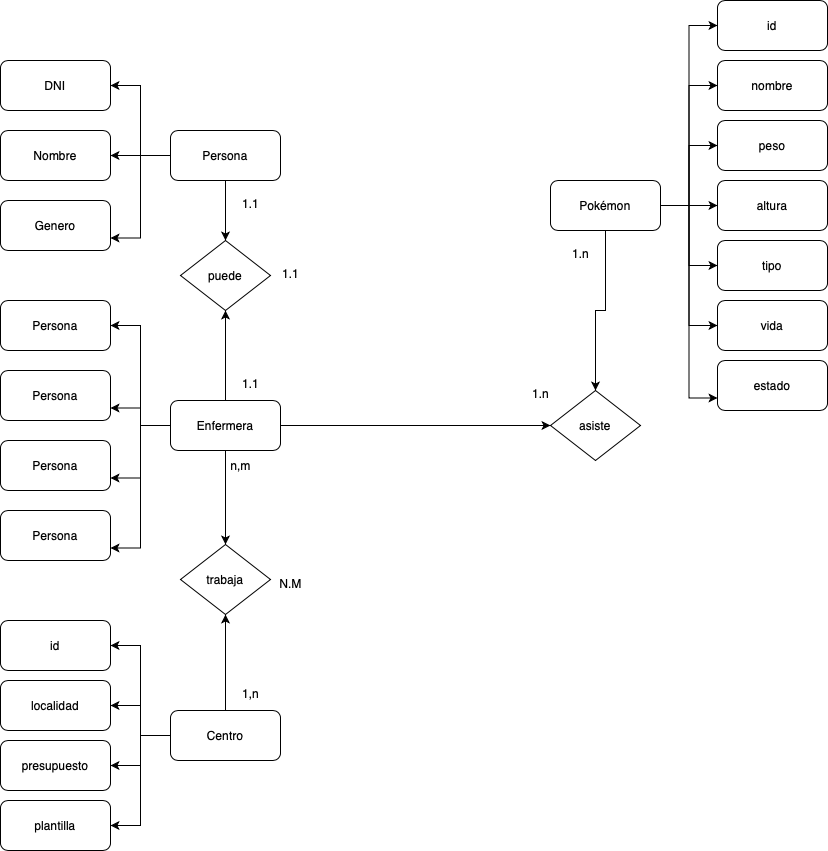

The diagram above was exported from draw.io. Its source (the exported page's mxGraphModel, read from the mxfile embedded in the PNG):
<mxGraphModel dx="938" dy="1729" grid="1" gridSize="10" guides="1" tooltips="1" connect="1" arrows="1" fold="1" page="1" pageScale="1" pageWidth="827" pageHeight="1169" math="0" shadow="0">
  <root>
    <mxCell id="H4RY4HzEfaf7lGdvCa9b-0" />
    <mxCell id="H4RY4HzEfaf7lGdvCa9b-1" parent="H4RY4HzEfaf7lGdvCa9b-0" />
    <mxCell id="H4RY4HzEfaf7lGdvCa9b-2" value="DNI" style="rounded=1;whiteSpace=wrap;html=1;" parent="H4RY4HzEfaf7lGdvCa9b-1" vertex="1">
      <mxGeometry y="40" width="110" height="50" as="geometry" />
    </mxCell>
    <mxCell id="H4RY4HzEfaf7lGdvCa9b-3" value="Nombre" style="rounded=1;whiteSpace=wrap;html=1;" parent="H4RY4HzEfaf7lGdvCa9b-1" vertex="1">
      <mxGeometry y="110" width="110" height="50" as="geometry" />
    </mxCell>
    <mxCell id="H4RY4HzEfaf7lGdvCa9b-4" value="Genero" style="rounded=1;whiteSpace=wrap;html=1;" parent="H4RY4HzEfaf7lGdvCa9b-1" vertex="1">
      <mxGeometry y="180" width="110" height="50" as="geometry" />
    </mxCell>
    <mxCell id="H4RY4HzEfaf7lGdvCa9b-5" style="edgeStyle=orthogonalEdgeStyle;rounded=0;orthogonalLoop=1;jettySize=auto;html=1;entryX=1;entryY=0.5;entryDx=0;entryDy=0;" parent="H4RY4HzEfaf7lGdvCa9b-1" source="H4RY4HzEfaf7lGdvCa9b-9" target="H4RY4HzEfaf7lGdvCa9b-2" edge="1">
      <mxGeometry relative="1" as="geometry" />
    </mxCell>
    <mxCell id="H4RY4HzEfaf7lGdvCa9b-6" style="edgeStyle=orthogonalEdgeStyle;rounded=0;orthogonalLoop=1;jettySize=auto;html=1;entryX=1;entryY=0.5;entryDx=0;entryDy=0;" parent="H4RY4HzEfaf7lGdvCa9b-1" source="H4RY4HzEfaf7lGdvCa9b-9" target="H4RY4HzEfaf7lGdvCa9b-3" edge="1">
      <mxGeometry relative="1" as="geometry" />
    </mxCell>
    <mxCell id="H4RY4HzEfaf7lGdvCa9b-7" style="edgeStyle=orthogonalEdgeStyle;rounded=0;orthogonalLoop=1;jettySize=auto;html=1;entryX=1;entryY=0.75;entryDx=0;entryDy=0;" parent="H4RY4HzEfaf7lGdvCa9b-1" source="H4RY4HzEfaf7lGdvCa9b-9" target="H4RY4HzEfaf7lGdvCa9b-4" edge="1">
      <mxGeometry relative="1" as="geometry" />
    </mxCell>
    <mxCell id="H4RY4HzEfaf7lGdvCa9b-8" style="edgeStyle=orthogonalEdgeStyle;rounded=0;orthogonalLoop=1;jettySize=auto;html=1;entryX=0.5;entryY=0;entryDx=0;entryDy=0;" parent="H4RY4HzEfaf7lGdvCa9b-1" source="H4RY4HzEfaf7lGdvCa9b-9" target="H4RY4HzEfaf7lGdvCa9b-56" edge="1">
      <mxGeometry relative="1" as="geometry" />
    </mxCell>
    <mxCell id="H4RY4HzEfaf7lGdvCa9b-9" value="Persona" style="rounded=1;whiteSpace=wrap;html=1;" parent="H4RY4HzEfaf7lGdvCa9b-1" vertex="1">
      <mxGeometry x="170" y="110" width="110" height="50" as="geometry" />
    </mxCell>
    <mxCell id="H4RY4HzEfaf7lGdvCa9b-10" style="edgeStyle=orthogonalEdgeStyle;rounded=0;orthogonalLoop=1;jettySize=auto;html=1;entryX=1;entryY=0.5;entryDx=0;entryDy=0;" parent="H4RY4HzEfaf7lGdvCa9b-1" source="H4RY4HzEfaf7lGdvCa9b-16" target="H4RY4HzEfaf7lGdvCa9b-17" edge="1">
      <mxGeometry relative="1" as="geometry" />
    </mxCell>
    <mxCell id="H4RY4HzEfaf7lGdvCa9b-11" style="edgeStyle=orthogonalEdgeStyle;rounded=0;orthogonalLoop=1;jettySize=auto;html=1;entryX=1;entryY=0.75;entryDx=0;entryDy=0;" parent="H4RY4HzEfaf7lGdvCa9b-1" source="H4RY4HzEfaf7lGdvCa9b-16" target="H4RY4HzEfaf7lGdvCa9b-18" edge="1">
      <mxGeometry relative="1" as="geometry" />
    </mxCell>
    <mxCell id="H4RY4HzEfaf7lGdvCa9b-12" style="edgeStyle=orthogonalEdgeStyle;rounded=0;orthogonalLoop=1;jettySize=auto;html=1;entryX=1;entryY=0.75;entryDx=0;entryDy=0;" parent="H4RY4HzEfaf7lGdvCa9b-1" source="H4RY4HzEfaf7lGdvCa9b-16" target="H4RY4HzEfaf7lGdvCa9b-19" edge="1">
      <mxGeometry relative="1" as="geometry" />
    </mxCell>
    <mxCell id="H4RY4HzEfaf7lGdvCa9b-13" style="edgeStyle=orthogonalEdgeStyle;rounded=0;orthogonalLoop=1;jettySize=auto;html=1;entryX=1;entryY=0.75;entryDx=0;entryDy=0;" parent="H4RY4HzEfaf7lGdvCa9b-1" source="H4RY4HzEfaf7lGdvCa9b-16" target="H4RY4HzEfaf7lGdvCa9b-20" edge="1">
      <mxGeometry relative="1" as="geometry" />
    </mxCell>
    <mxCell id="H4RY4HzEfaf7lGdvCa9b-14" style="edgeStyle=orthogonalEdgeStyle;rounded=0;orthogonalLoop=1;jettySize=auto;html=1;entryX=0.5;entryY=1;entryDx=0;entryDy=0;" parent="H4RY4HzEfaf7lGdvCa9b-1" source="H4RY4HzEfaf7lGdvCa9b-16" target="H4RY4HzEfaf7lGdvCa9b-56" edge="1">
      <mxGeometry relative="1" as="geometry" />
    </mxCell>
    <mxCell id="H4RY4HzEfaf7lGdvCa9b-15" style="edgeStyle=orthogonalEdgeStyle;rounded=0;orthogonalLoop=1;jettySize=auto;html=1;entryX=0.5;entryY=0;entryDx=0;entryDy=0;" parent="H4RY4HzEfaf7lGdvCa9b-1" source="H4RY4HzEfaf7lGdvCa9b-16" target="H4RY4HzEfaf7lGdvCa9b-60" edge="1">
      <mxGeometry relative="1" as="geometry" />
    </mxCell>
    <mxCell id="H4RY4HzEfaf7lGdvCa9b-16" value="Enfermera" style="rounded=1;whiteSpace=wrap;html=1;" parent="H4RY4HzEfaf7lGdvCa9b-1" vertex="1">
      <mxGeometry x="170" y="380" width="110" height="50" as="geometry" />
    </mxCell>
    <mxCell id="H4RY4HzEfaf7lGdvCa9b-17" value="Persona" style="rounded=1;whiteSpace=wrap;html=1;" parent="H4RY4HzEfaf7lGdvCa9b-1" vertex="1">
      <mxGeometry y="280" width="110" height="50" as="geometry" />
    </mxCell>
    <mxCell id="H4RY4HzEfaf7lGdvCa9b-18" value="Persona" style="rounded=1;whiteSpace=wrap;html=1;" parent="H4RY4HzEfaf7lGdvCa9b-1" vertex="1">
      <mxGeometry y="350" width="110" height="50" as="geometry" />
    </mxCell>
    <mxCell id="H4RY4HzEfaf7lGdvCa9b-19" value="Persona" style="rounded=1;whiteSpace=wrap;html=1;" parent="H4RY4HzEfaf7lGdvCa9b-1" vertex="1">
      <mxGeometry y="420" width="110" height="50" as="geometry" />
    </mxCell>
    <mxCell id="H4RY4HzEfaf7lGdvCa9b-20" value="Persona" style="rounded=1;whiteSpace=wrap;html=1;" parent="H4RY4HzEfaf7lGdvCa9b-1" vertex="1">
      <mxGeometry y="490" width="110" height="50" as="geometry" />
    </mxCell>
    <mxCell id="H4RY4HzEfaf7lGdvCa9b-21" style="edgeStyle=orthogonalEdgeStyle;rounded=0;orthogonalLoop=1;jettySize=auto;html=1;entryX=0;entryY=0.5;entryDx=0;entryDy=0;" parent="H4RY4HzEfaf7lGdvCa9b-1" source="H4RY4HzEfaf7lGdvCa9b-29" target="H4RY4HzEfaf7lGdvCa9b-36" edge="1">
      <mxGeometry relative="1" as="geometry" />
    </mxCell>
    <mxCell id="H4RY4HzEfaf7lGdvCa9b-22" style="edgeStyle=orthogonalEdgeStyle;rounded=0;orthogonalLoop=1;jettySize=auto;html=1;entryX=0;entryY=0.5;entryDx=0;entryDy=0;" parent="H4RY4HzEfaf7lGdvCa9b-1" source="H4RY4HzEfaf7lGdvCa9b-29" target="H4RY4HzEfaf7lGdvCa9b-30" edge="1">
      <mxGeometry relative="1" as="geometry" />
    </mxCell>
    <mxCell id="H4RY4HzEfaf7lGdvCa9b-23" style="edgeStyle=orthogonalEdgeStyle;rounded=0;orthogonalLoop=1;jettySize=auto;html=1;entryX=0;entryY=0.5;entryDx=0;entryDy=0;" parent="H4RY4HzEfaf7lGdvCa9b-1" source="H4RY4HzEfaf7lGdvCa9b-29" target="H4RY4HzEfaf7lGdvCa9b-31" edge="1">
      <mxGeometry relative="1" as="geometry" />
    </mxCell>
    <mxCell id="H4RY4HzEfaf7lGdvCa9b-24" style="edgeStyle=orthogonalEdgeStyle;rounded=0;orthogonalLoop=1;jettySize=auto;html=1;entryX=0;entryY=0.5;entryDx=0;entryDy=0;" parent="H4RY4HzEfaf7lGdvCa9b-1" source="H4RY4HzEfaf7lGdvCa9b-29" target="H4RY4HzEfaf7lGdvCa9b-32" edge="1">
      <mxGeometry relative="1" as="geometry" />
    </mxCell>
    <mxCell id="H4RY4HzEfaf7lGdvCa9b-25" style="edgeStyle=orthogonalEdgeStyle;rounded=0;orthogonalLoop=1;jettySize=auto;html=1;entryX=0;entryY=0.5;entryDx=0;entryDy=0;" parent="H4RY4HzEfaf7lGdvCa9b-1" source="H4RY4HzEfaf7lGdvCa9b-29" target="H4RY4HzEfaf7lGdvCa9b-33" edge="1">
      <mxGeometry relative="1" as="geometry" />
    </mxCell>
    <mxCell id="H4RY4HzEfaf7lGdvCa9b-26" style="edgeStyle=orthogonalEdgeStyle;rounded=0;orthogonalLoop=1;jettySize=auto;html=1;entryX=0;entryY=0.5;entryDx=0;entryDy=0;" parent="H4RY4HzEfaf7lGdvCa9b-1" source="H4RY4HzEfaf7lGdvCa9b-29" target="H4RY4HzEfaf7lGdvCa9b-34" edge="1">
      <mxGeometry relative="1" as="geometry" />
    </mxCell>
    <mxCell id="H4RY4HzEfaf7lGdvCa9b-27" style="edgeStyle=orthogonalEdgeStyle;rounded=0;orthogonalLoop=1;jettySize=auto;html=1;entryX=0;entryY=0.75;entryDx=0;entryDy=0;" parent="H4RY4HzEfaf7lGdvCa9b-1" source="H4RY4HzEfaf7lGdvCa9b-29" target="H4RY4HzEfaf7lGdvCa9b-35" edge="1">
      <mxGeometry relative="1" as="geometry" />
    </mxCell>
    <mxCell id="H4RY4HzEfaf7lGdvCa9b-28" style="edgeStyle=orthogonalEdgeStyle;rounded=0;orthogonalLoop=1;jettySize=auto;html=1;entryX=0.5;entryY=0;entryDx=0;entryDy=0;" parent="H4RY4HzEfaf7lGdvCa9b-1" source="H4RY4HzEfaf7lGdvCa9b-29" target="H4RY4HzEfaf7lGdvCa9b-69" edge="1">
      <mxGeometry relative="1" as="geometry" />
    </mxCell>
    <mxCell id="H4RY4HzEfaf7lGdvCa9b-29" value="Pokémon" style="rounded=1;whiteSpace=wrap;html=1;" parent="H4RY4HzEfaf7lGdvCa9b-1" vertex="1">
      <mxGeometry x="550" y="160" width="110" height="50" as="geometry" />
    </mxCell>
    <mxCell id="H4RY4HzEfaf7lGdvCa9b-30" value="nombre" style="rounded=1;whiteSpace=wrap;html=1;" parent="H4RY4HzEfaf7lGdvCa9b-1" vertex="1">
      <mxGeometry x="717" y="40" width="110" height="50" as="geometry" />
    </mxCell>
    <mxCell id="H4RY4HzEfaf7lGdvCa9b-31" value="peso" style="rounded=1;whiteSpace=wrap;html=1;" parent="H4RY4HzEfaf7lGdvCa9b-1" vertex="1">
      <mxGeometry x="717" y="100" width="110" height="50" as="geometry" />
    </mxCell>
    <mxCell id="H4RY4HzEfaf7lGdvCa9b-32" value="altura" style="rounded=1;whiteSpace=wrap;html=1;" parent="H4RY4HzEfaf7lGdvCa9b-1" vertex="1">
      <mxGeometry x="717" y="160" width="110" height="50" as="geometry" />
    </mxCell>
    <mxCell id="H4RY4HzEfaf7lGdvCa9b-33" value="tipo" style="rounded=1;whiteSpace=wrap;html=1;" parent="H4RY4HzEfaf7lGdvCa9b-1" vertex="1">
      <mxGeometry x="717" y="220" width="110" height="50" as="geometry" />
    </mxCell>
    <mxCell id="H4RY4HzEfaf7lGdvCa9b-34" value="vida" style="rounded=1;whiteSpace=wrap;html=1;" parent="H4RY4HzEfaf7lGdvCa9b-1" vertex="1">
      <mxGeometry x="717" y="280" width="110" height="50" as="geometry" />
    </mxCell>
    <mxCell id="H4RY4HzEfaf7lGdvCa9b-35" value="estado" style="rounded=1;whiteSpace=wrap;html=1;" parent="H4RY4HzEfaf7lGdvCa9b-1" vertex="1">
      <mxGeometry x="717" y="340" width="110" height="50" as="geometry" />
    </mxCell>
    <mxCell id="H4RY4HzEfaf7lGdvCa9b-36" value="id" style="rounded=1;whiteSpace=wrap;html=1;" parent="H4RY4HzEfaf7lGdvCa9b-1" vertex="1">
      <mxGeometry x="717" y="-20" width="110" height="50" as="geometry" />
    </mxCell>
    <mxCell id="H4RY4HzEfaf7lGdvCa9b-45" style="edgeStyle=orthogonalEdgeStyle;rounded=0;orthogonalLoop=1;jettySize=auto;html=1;entryX=1;entryY=0.5;entryDx=0;entryDy=0;" parent="H4RY4HzEfaf7lGdvCa9b-1" source="H4RY4HzEfaf7lGdvCa9b-51" target="H4RY4HzEfaf7lGdvCa9b-52" edge="1">
      <mxGeometry relative="1" as="geometry" />
    </mxCell>
    <mxCell id="H4RY4HzEfaf7lGdvCa9b-46" style="edgeStyle=orthogonalEdgeStyle;rounded=0;orthogonalLoop=1;jettySize=auto;html=1;entryX=1;entryY=0.5;entryDx=0;entryDy=0;" parent="H4RY4HzEfaf7lGdvCa9b-1" source="H4RY4HzEfaf7lGdvCa9b-51" target="H4RY4HzEfaf7lGdvCa9b-53" edge="1">
      <mxGeometry relative="1" as="geometry" />
    </mxCell>
    <mxCell id="H4RY4HzEfaf7lGdvCa9b-47" style="edgeStyle=orthogonalEdgeStyle;rounded=0;orthogonalLoop=1;jettySize=auto;html=1;entryX=1;entryY=0.5;entryDx=0;entryDy=0;" parent="H4RY4HzEfaf7lGdvCa9b-1" source="H4RY4HzEfaf7lGdvCa9b-51" target="H4RY4HzEfaf7lGdvCa9b-54" edge="1">
      <mxGeometry relative="1" as="geometry" />
    </mxCell>
    <mxCell id="H4RY4HzEfaf7lGdvCa9b-48" style="edgeStyle=orthogonalEdgeStyle;rounded=0;orthogonalLoop=1;jettySize=auto;html=1;entryX=1;entryY=0.5;entryDx=0;entryDy=0;" parent="H4RY4HzEfaf7lGdvCa9b-1" source="H4RY4HzEfaf7lGdvCa9b-51" target="H4RY4HzEfaf7lGdvCa9b-55" edge="1">
      <mxGeometry relative="1" as="geometry" />
    </mxCell>
    <mxCell id="H4RY4HzEfaf7lGdvCa9b-49" style="edgeStyle=orthogonalEdgeStyle;rounded=0;orthogonalLoop=1;jettySize=auto;html=1;entryX=0.5;entryY=1;entryDx=0;entryDy=0;" parent="H4RY4HzEfaf7lGdvCa9b-1" source="H4RY4HzEfaf7lGdvCa9b-51" target="H4RY4HzEfaf7lGdvCa9b-60" edge="1">
      <mxGeometry relative="1" as="geometry" />
    </mxCell>
    <mxCell id="H4RY4HzEfaf7lGdvCa9b-51" value="Centro" style="rounded=1;whiteSpace=wrap;html=1;" parent="H4RY4HzEfaf7lGdvCa9b-1" vertex="1">
      <mxGeometry x="170" y="690" width="110" height="50" as="geometry" />
    </mxCell>
    <mxCell id="H4RY4HzEfaf7lGdvCa9b-52" value="id" style="rounded=1;whiteSpace=wrap;html=1;" parent="H4RY4HzEfaf7lGdvCa9b-1" vertex="1">
      <mxGeometry y="600" width="110" height="50" as="geometry" />
    </mxCell>
    <mxCell id="H4RY4HzEfaf7lGdvCa9b-53" value="localidad" style="rounded=1;whiteSpace=wrap;html=1;" parent="H4RY4HzEfaf7lGdvCa9b-1" vertex="1">
      <mxGeometry y="660" width="110" height="50" as="geometry" />
    </mxCell>
    <mxCell id="H4RY4HzEfaf7lGdvCa9b-54" value="presupuesto" style="rounded=1;whiteSpace=wrap;html=1;" parent="H4RY4HzEfaf7lGdvCa9b-1" vertex="1">
      <mxGeometry y="720" width="110" height="50" as="geometry" />
    </mxCell>
    <mxCell id="H4RY4HzEfaf7lGdvCa9b-55" value="plantilla" style="rounded=1;whiteSpace=wrap;html=1;" parent="H4RY4HzEfaf7lGdvCa9b-1" vertex="1">
      <mxGeometry y="780" width="110" height="50" as="geometry" />
    </mxCell>
    <mxCell id="H4RY4HzEfaf7lGdvCa9b-56" value="puede" style="rhombus;whiteSpace=wrap;html=1;" parent="H4RY4HzEfaf7lGdvCa9b-1" vertex="1">
      <mxGeometry x="180" y="220" width="90" height="70" as="geometry" />
    </mxCell>
    <mxCell id="H4RY4HzEfaf7lGdvCa9b-57" value="1.1" style="text;html=1;align=center;verticalAlign=middle;resizable=0;points=[];autosize=1;strokeColor=none;fillColor=none;" parent="H4RY4HzEfaf7lGdvCa9b-1" vertex="1">
      <mxGeometry x="230" y="348" width="40" height="30" as="geometry" />
    </mxCell>
    <mxCell id="H4RY4HzEfaf7lGdvCa9b-58" value="1.1" style="text;html=1;align=center;verticalAlign=middle;resizable=0;points=[];autosize=1;strokeColor=none;fillColor=none;" parent="H4RY4HzEfaf7lGdvCa9b-1" vertex="1">
      <mxGeometry x="230" y="168" width="40" height="30" as="geometry" />
    </mxCell>
    <mxCell id="H4RY4HzEfaf7lGdvCa9b-59" value="1.1" style="text;html=1;align=center;verticalAlign=middle;resizable=0;points=[];autosize=1;strokeColor=none;fillColor=none;" parent="H4RY4HzEfaf7lGdvCa9b-1" vertex="1">
      <mxGeometry x="270" y="238" width="40" height="30" as="geometry" />
    </mxCell>
    <mxCell id="H4RY4HzEfaf7lGdvCa9b-60" value="trabaja" style="rhombus;whiteSpace=wrap;html=1;" parent="H4RY4HzEfaf7lGdvCa9b-1" vertex="1">
      <mxGeometry x="180" y="524" width="90" height="70" as="geometry" />
    </mxCell>
    <mxCell id="H4RY4HzEfaf7lGdvCa9b-61" value="1,n" style="text;html=1;align=center;verticalAlign=middle;resizable=0;points=[];autosize=1;strokeColor=none;fillColor=none;" parent="H4RY4HzEfaf7lGdvCa9b-1" vertex="1">
      <mxGeometry x="230" y="658" width="40" height="30" as="geometry" />
    </mxCell>
    <mxCell id="H4RY4HzEfaf7lGdvCa9b-62" value="n,m" style="text;html=1;align=center;verticalAlign=middle;resizable=0;points=[];autosize=1;strokeColor=none;fillColor=none;" parent="H4RY4HzEfaf7lGdvCa9b-1" vertex="1">
      <mxGeometry x="220" y="430" width="40" height="30" as="geometry" />
    </mxCell>
    <mxCell id="H4RY4HzEfaf7lGdvCa9b-63" value="N.M" style="text;html=1;align=center;verticalAlign=middle;resizable=0;points=[];autosize=1;strokeColor=none;fillColor=none;" parent="H4RY4HzEfaf7lGdvCa9b-1" vertex="1">
      <mxGeometry x="265" y="548" width="50" height="30" as="geometry" />
    </mxCell>
    <mxCell id="H4RY4HzEfaf7lGdvCa9b-69" value="asiste" style="rhombus;whiteSpace=wrap;html=1;" parent="H4RY4HzEfaf7lGdvCa9b-1" vertex="1">
      <mxGeometry x="550" y="370" width="90" height="70" as="geometry" />
    </mxCell>
    <mxCell id="H4RY4HzEfaf7lGdvCa9b-70" value="1.n" style="text;html=1;align=center;verticalAlign=middle;resizable=0;points=[];autosize=1;strokeColor=none;fillColor=none;" parent="H4RY4HzEfaf7lGdvCa9b-1" vertex="1">
      <mxGeometry x="560" y="218" width="40" height="30" as="geometry" />
    </mxCell>
    <mxCell id="H4RY4HzEfaf7lGdvCa9b-72" value="1.n" style="text;html=1;align=center;verticalAlign=middle;resizable=0;points=[];autosize=1;strokeColor=none;fillColor=none;" parent="H4RY4HzEfaf7lGdvCa9b-1" vertex="1">
      <mxGeometry x="520" y="358" width="40" height="30" as="geometry" />
    </mxCell>
    <mxCell id="tesyUeHYqWErcToeHy8k-0" value="" style="endArrow=classic;html=1;rounded=0;entryX=0;entryY=0.5;entryDx=0;entryDy=0;exitX=1;exitY=0.5;exitDx=0;exitDy=0;" parent="H4RY4HzEfaf7lGdvCa9b-1" source="H4RY4HzEfaf7lGdvCa9b-16" target="H4RY4HzEfaf7lGdvCa9b-69" edge="1">
      <mxGeometry width="50" height="50" relative="1" as="geometry">
        <mxPoint x="280" y="400" as="sourcePoint" />
        <mxPoint x="330" y="350" as="targetPoint" />
      </mxGeometry>
    </mxCell>
  </root>
</mxGraphModel>